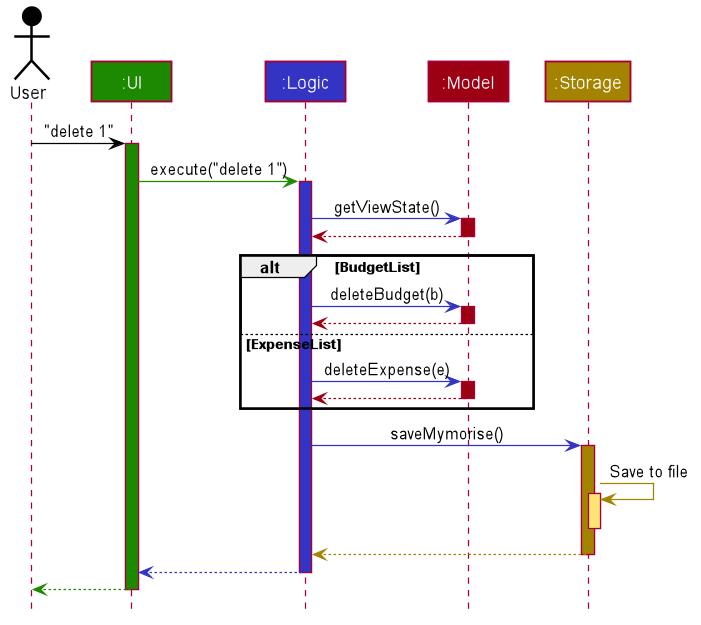

The diagram above was rendered by PlantUML. Its source (embedded in the PNG):
@startuml








skinparam BackgroundColor #FFFFFFF

skinparam Shadowing false

skinparam Class {
    FontColor #FFFFFF
    BorderThickness 1
    BorderColor #FFFFFF
    StereotypeFontColor #FFFFFF
    FontName Arial
}

skinparam Actor {
    BorderColor #000000
    Color #000000
    FontName Arial
}

skinparam Sequence {
    MessageAlign center
    BoxFontSize 15
    BoxPadding 0
    BoxFontColor #FFFFFF
    FontName Arial
}

skinparam Participant {
    FontColor #FFFFFFF
    Padding 20
}

skinparam MinClassWidth 50
skinparam ParticipantPadding 10
skinparam Shadowing false
skinparam DefaultTextAlignment center
skinparam packageStyle Rectangle

hide footbox
hide members
hide circle

Actor User as user #000000
Participant ":UI" as ui #1D8900
Participant ":Logic" as logic #3333C4
Participant ":Model" as model #9D0012
Participant ":Storage" as storage #A38300

user -[#000000]> ui : "delete 1"
activate ui #1D8900

ui -[#1D8900]> logic : execute("delete 1")
activate logic #3333C4

logic -[#3333C4]> model : getViewState()
activate model #9D0012
model -[#9D0012]-> logic
deactivate model

alt BudgetList
logic -[#3333C4]> model : deleteBudget(b)
activate model #9D0012
model -[#9D0012]-> logic
deactivate model

else ExpenseList
logic -[#3333C4]> model : deleteExpense(e)
activate model #9D0012
model -[#9D0012]-> logic
deactivate model
end


logic -[#3333C4]> storage : saveMymorise()
activate storage #A38300

storage -[#A38300]> storage : Save to file
activate storage #FFE374
deactivate storage

storage --[#A38300]> logic
deactivate storage

logic --[#3333C4]> ui
deactivate logic

ui--[#1D8900]> user
deactivate ui
@enduml